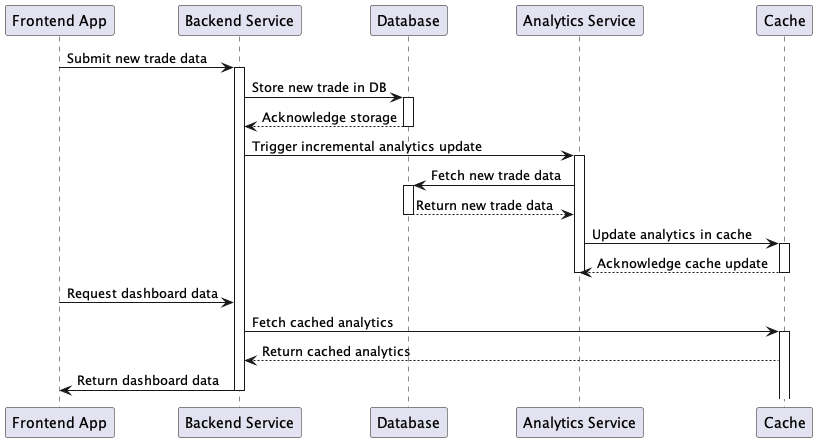

The diagram above was rendered by PlantUML. Its source (embedded in the PNG):
@startuml
participant "Frontend App" as A
participant "Backend Service" as B
participant "Database" as C
participant "Analytics Service" as D
participant "Cache" as E

A -> B: Submit new trade data
activate B
B -> C: Store new trade in DB
activate C
C --> B: Acknowledge storage
deactivate C

B -> D: Trigger incremental analytics update
activate D
D -> C: Fetch new trade data
activate C
C --> D: Return new trade data
deactivate C
D -> E: Update analytics in cache
activate E
E --> D: Acknowledge cache update
deactivate D
deactivate E

A -> B: Request dashboard data
B -> E: Fetch cached analytics
activate E
E --> B: Return cached analytics
B -> A: Return dashboard data
deactivate B
@enduml